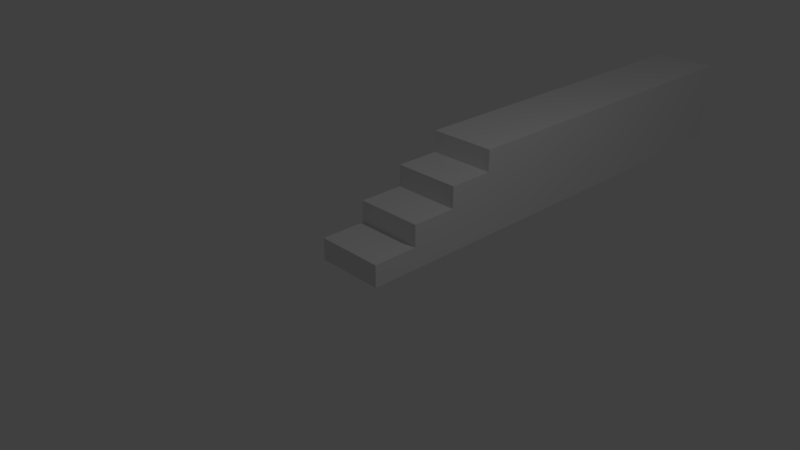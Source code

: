 # Source: shortstair.blend  (saved by Blender 2.79.0; exported with 4.5.12 LTS)
import bpy
from mathutils import Matrix  # noqa: F401  (used for matrix-valued properties, if any)

bpy.ops.wm.read_factory_settings(use_empty=True)
scene = bpy.context.scene
scene.name = 'Scene'

# ---- collections
col_collection_1 = bpy.data.collections.new('Collection 1'); scene.collection.children.link(col_collection_1)

# ---- materials (node trees are filled in below, after node groups)
mat_material = bpy.data.materials.new('Material')
mat_material.alpha_threshold = 0.0
mat_material.use_transparent_shadow = False
mat_material.roughness = 0.5
mat_material.line_color = (0.0, 0.0, 0.0, 1.0)

# ---- material node trees

# ---- world
world_world = bpy.data.worlds.new('World'); scene.world = world_world
world_world.color = (0.05088, 0.05088, 0.05088)
world_world.use_sun_shadow = False
world_world.sun_shadow_jitter_overblur = 0.0
world_world.cycles.sampling_method = 'MANUAL'

# ---- cameras
cam_camera = bpy.data.cameras.new('Camera')
cam_camera.clip_end = 100.0
cam_camera.lens = 35.0
cam_camera.sensor_width = 32.0
cam_camera.sensor_height = 18.0
cam_camera.ortho_scale = 7.314
cam_camera.dof.focus_distance = 0.0
cam_camera.dof.aperture_fstop = 128.0

# ---- lights
light_lamp = bpy.data.lights.new('Lamp', 'POINT')
light_lamp.transmission_factor = 0.0
light_lamp.cutoff_distance = 30.0
light_lamp.energy = 100.0
light_lamp.shadow_buffer_clip_start = 1.001
light_lamp.shadow_soft_size = 0.1
light_lamp.shadow_maximum_resolution = 0.006
light_lamp.use_absolute_resolution = True

# ---- meshes
me_cube = bpy.data.meshes.new('Cube')
me_cube.from_pydata([(1.0, -1.0, -1.0), (-1.0, -1.0, -1.0), (1.0, 1.0, 1.0), (1.0, -1.0, 1.0), (-1.0, -1.0, 1.0), (-1.0, 1.0, 1.0), (1.0, 1.0, 3.0), (-1.0, 1.0, 3.0), (1.0, 3.0, 3.0), (-1.0, 3.0, 3.0), (-1.0, 3.0, 5.0), (-1.0, 5.0, 5.0), (1.0, 3.0, 5.0), (1.0, 5.0, 5.0), (1.0, 7.0, -1.0), (-1.0, 7.0, -1.0), (1.0, 5.0, 7.0), (-1.0, 5.0, 7.0), (1.0, 7.0, 7.0), (-1.0, 7.0, 7.0), (1.0, 21.81, -1.0), (-1.0, 21.81, -1.0), (1.0, 21.81, 7.0), (-1.0, 21.81, 7.0)], [], [(1, 15, 14, 0), (2, 5, 4, 3), (0, 3, 4, 1), (9, 10, 11, 17, 19, 15, 1, 4, 5, 7), (7, 6, 8, 9), (5, 2, 6, 7), (10, 12, 13, 11), (9, 8, 12, 10), (0, 14, 18, 16, 13, 12, 8, 6, 2, 3), (15, 19, 23, 21), (17, 16, 18, 19), (11, 13, 16, 17), (21, 23, 22, 20), (19, 18, 22, 23), (18, 14, 20, 22), (14, 15, 21, 20)])
me_cube.materials.append(mat_material)
me_cube.use_remesh_preserve_volume = False
me_cube.use_remesh_preserve_attributes = False
me_cube.use_mirror_vertex_groups = False
me_cube.update()

# ---- objects
ob_cube = bpy.data.objects.new('Cube', me_cube)
ob_lamp = bpy.data.objects.new('Lamp', light_lamp)
ob_camera = bpy.data.objects.new('Camera', cam_camera)

# ---- transforms, parenting, visibility, modifiers, constraints
ob_cube.location = (0.0, 0.0, 0.0)
ob_cube.scale = (0.5, 0.3375, 0.16)
ob_cube.lock_rotations_4d = False
ob_cube.empty_display_type = 'ARROWS'
ob_cube.lineart.crease_threshold = 0.0
ob_lamp.location = (4.076, 1.005, 5.904)
ob_lamp.rotation_euler = (0.6503, 0.05522, 1.866)
ob_lamp.lock_rotations_4d = False
ob_lamp.empty_display_type = 'ARROWS'
ob_lamp.color = (0.0, 0.0, 0.0, 0.0)
ob_lamp.lineart.crease_threshold = 0.0
ob_camera.location = (7.481, -6.508, 5.344)
ob_camera.rotation_euler = (1.109, 0.0, 0.8149)
ob_camera.lock_rotations_4d = False
ob_camera.empty_display_type = 'ARROWS'
ob_camera.color = (0.0, 0.0, 0.0, 0.0)
ob_camera.display_type = 'WIRE'
ob_camera.lineart.crease_threshold = 0.0

# ---- collection membership
col_collection_1.objects.link(ob_cube)
col_collection_1.objects.link(ob_lamp)
col_collection_1.objects.link(ob_camera)

# ---- scene / render settings (as saved in the file)
scene.camera = ob_camera
scene.frame_start = 1; scene.frame_end = 250; scene.frame_set(1)
scene.render.engine = 'BLENDER_EEVEE_NEXT'
scene.render.resolution_percentage = 50
scene.render.dither_intensity = 0.0
scene.cycles.use_denoising = False
scene.cycles.samples = 128
scene.cycles.sampling_pattern = 'TABULATED_SOBOL'
scene.cycles.use_adaptive_sampling = False
scene.cycles.use_light_tree = False
scene.cycles.blur_glossy = 0.0
scene.cycles.sample_clamp_indirect = 0.0
scene.view_settings.view_transform = 'Standard'
bpy.context.view_layer.update()
